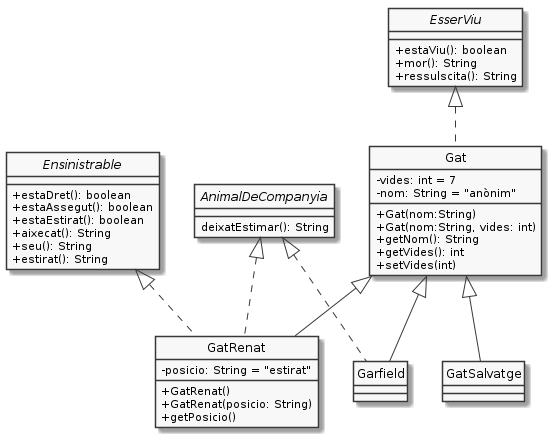

The diagram above was rendered by PlantUML. Its source (embedded in the PNG):
@startuml
hide circle
skinparam monochrome true
skinparam classAttributeIconSize 0

interface EsserViu {
   + estaViu(): boolean
   + mor(): String
   + ressulscita(): String
}
interface Ensinistrable {
    + estaDret(): boolean
    + estaAssegut(): boolean
    + estaEstirat(): boolean
    + aixecat(): String
    + seu(): String
    + estirat(): String
}
interface AnimalDeCompanyia {
   deixatEstimar(): String
}
class Gat {
    - vides: int = 7
    - nom: String = "anònim"
    + Gat(nom:String)
    + Gat(nom:String, vides: int)
    + getNom(): String
    + getVides(): int
    + setVides(int)
}
class GatRenat {
   - posicio: String = "estirat"
   + GatRenat()
   + GatRenat(posicio: String)
   + getPosicio()
}
class Gat implements EsserViu

class GatRenat extends Gat
class Garfield extends Gat
class GatSalvatge extends Gat
class Garfield implements AnimalDeCompanyia
class GatRenat implements AnimalDeCompanyia, Ensinistrable

@enduml